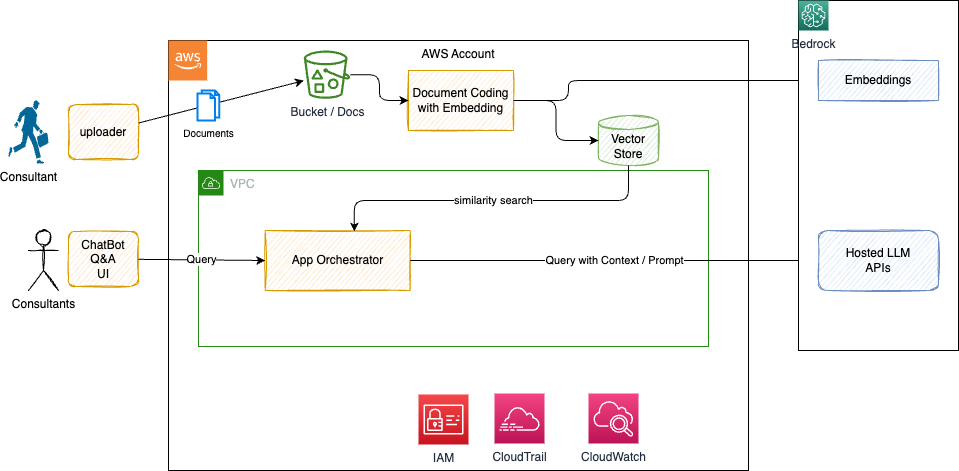

The diagram above was exported from draw.io. Its source (the exported page's mxGraphModel, read from the mxfile embedded in the PNG):
<mxGraphModel dx="1892" dy="704" grid="1" gridSize="10" guides="1" tooltips="1" connect="1" arrows="1" fold="1" page="1" pageScale="1" pageWidth="850" pageHeight="1100" math="0" shadow="0">
  <root>
    <mxCell id="0" />
    <mxCell id="1" value="AWS account" parent="0" />
    <mxCell id="17" value="Consultants" style="shape=umlActor;verticalLabelPosition=bottom;verticalAlign=top;html=1;outlineConnect=0;sketch=1;" parent="1" vertex="1">
      <mxGeometry x="-80" y="350" width="30" height="60" as="geometry" />
    </mxCell>
    <mxCell id="21" value="Consultant" style="shape=mxgraph.cisco.people.running_man;html=1;pointerEvents=1;dashed=0;fillColor=#036897;strokeColor=#ffffff;strokeWidth=2;verticalLabelPosition=bottom;verticalAlign=top;align=center;outlineConnect=0;" parent="1" vertex="1">
      <mxGeometry x="-100" y="220" width="40" height="63" as="geometry" />
    </mxCell>
    <mxCell id="5" value="CloudTrail" style="group" parent="1" vertex="1" connectable="0">
      <mxGeometry x="60" y="160" width="580" height="430" as="geometry" />
    </mxCell>
    <mxCell id="4" value="AWS Account" style="rounded=0;whiteSpace=wrap;html=1;verticalAlign=top;" parent="5" vertex="1">
      <mxGeometry width="580" height="430" as="geometry" />
    </mxCell>
    <mxCell id="3" value="" style="outlineConnect=0;dashed=0;verticalLabelPosition=bottom;verticalAlign=top;align=center;html=1;shape=mxgraph.aws3.cloud_2;fillColor=#F58534;gradientColor=none;" parent="5" vertex="1">
      <mxGeometry width="38.666666666666664" height="40" as="geometry" />
    </mxCell>
    <mxCell id="6" value="networking" parent="0" />
    <mxCell id="7" value="VPC" style="points=[[0,0],[0.25,0],[0.5,0],[0.75,0],[1,0],[1,0.25],[1,0.5],[1,0.75],[1,1],[0.75,1],[0.5,1],[0.25,1],[0,1],[0,0.75],[0,0.5],[0,0.25]];outlineConnect=0;gradientColor=none;html=1;whiteSpace=wrap;fontSize=12;fontStyle=0;container=1;pointerEvents=0;collapsible=0;recursiveResize=0;shape=mxgraph.aws4.group;grIcon=mxgraph.aws4.group_vpc;strokeColor=#248814;fillColor=none;verticalAlign=top;align=left;spacingLeft=30;fontColor=#AAB7B8;dashed=0;" parent="6" vertex="1">
      <mxGeometry x="90" y="290" width="510" height="176" as="geometry" />
    </mxCell>
    <mxCell id="10" value="security" parent="0" />
    <mxCell id="9" value="CloudTrail" style="sketch=0;points=[[0,0,0],[0.25,0,0],[0.5,0,0],[0.75,0,0],[1,0,0],[0,1,0],[0.25,1,0],[0.5,1,0],[0.75,1,0],[1,1,0],[0,0.25,0],[0,0.5,0],[0,0.75,0],[1,0.25,0],[1,0.5,0],[1,0.75,0]];points=[[0,0,0],[0.25,0,0],[0.5,0,0],[0.75,0,0],[1,0,0],[0,1,0],[0.25,1,0],[0.5,1,0],[0.75,1,0],[1,1,0],[0,0.25,0],[0,0.5,0],[0,0.75,0],[1,0.25,0],[1,0.5,0],[1,0.75,0]];outlineConnect=0;fontColor=#232F3E;gradientColor=#F34482;gradientDirection=north;fillColor=#BC1356;strokeColor=#ffffff;dashed=0;verticalLabelPosition=bottom;verticalAlign=top;align=center;html=1;fontSize=12;fontStyle=0;aspect=fixed;shape=mxgraph.aws4.resourceIcon;resIcon=mxgraph.aws4.cloudtrail;" parent="10" vertex="1">
      <mxGeometry x="386" y="513" width="50" height="50" as="geometry" />
    </mxCell>
    <mxCell id="8" value="CloudWatch" style="sketch=0;points=[[0,0,0],[0.25,0,0],[0.5,0,0],[0.75,0,0],[1,0,0],[0,1,0],[0.25,1,0],[0.5,1,0],[0.75,1,0],[1,1,0],[0,0.25,0],[0,0.5,0],[0,0.75,0],[1,0.25,0],[1,0.5,0],[1,0.75,0]];points=[[0,0,0],[0.25,0,0],[0.5,0,0],[0.75,0,0],[1,0,0],[0,1,0],[0.25,1,0],[0.5,1,0],[0.75,1,0],[1,1,0],[0,0.25,0],[0,0.5,0],[0,0.75,0],[1,0.25,0],[1,0.5,0],[1,0.75,0]];outlineConnect=0;fontColor=#232F3E;gradientColor=#F34482;gradientDirection=north;fillColor=#BC1356;strokeColor=#ffffff;dashed=0;verticalLabelPosition=bottom;verticalAlign=top;align=center;html=1;fontSize=12;fontStyle=0;aspect=fixed;shape=mxgraph.aws4.resourceIcon;resIcon=mxgraph.aws4.cloudwatch_2;" parent="10" vertex="1">
      <mxGeometry x="480" y="513" width="50" height="50" as="geometry" />
    </mxCell>
    <mxCell id="46" value="IAM" style="sketch=0;points=[[0,0,0],[0.25,0,0],[0.5,0,0],[0.75,0,0],[1,0,0],[0,1,0],[0.25,1,0],[0.5,1,0],[0.75,1,0],[1,1,0],[0,0.25,0],[0,0.5,0],[0,0.75,0],[1,0.25,0],[1,0.5,0],[1,0.75,0]];outlineConnect=0;fontColor=#232F3E;gradientColor=#F54749;gradientDirection=north;fillColor=#C7131F;strokeColor=#ffffff;dashed=0;verticalLabelPosition=bottom;verticalAlign=top;align=center;html=1;fontSize=12;fontStyle=0;aspect=fixed;shape=mxgraph.aws4.resourceIcon;resIcon=mxgraph.aws4.identity_and_access_management;" parent="10" vertex="1">
      <mxGeometry x="310" y="514" width="50" height="50" as="geometry" />
    </mxCell>
    <mxCell id="14" value="Apps" parent="0" />
    <mxCell id="18" value="ChatBot&lt;br&gt;Q&amp;amp;A&lt;br&gt;UI" style="rounded=1;whiteSpace=wrap;html=1;sketch=1;fillColor=#ffe6cc;strokeColor=#d79b00;" parent="14" vertex="1">
      <mxGeometry x="-40" y="351" width="70" height="55" as="geometry" />
    </mxCell>
    <mxCell id="22" value="uploader" style="rounded=1;whiteSpace=wrap;html=1;sketch=1;fillColor=#ffe6cc;strokeColor=#d79b00;" parent="14" vertex="1">
      <mxGeometry x="-40" y="224" width="70" height="55" as="geometry" />
    </mxCell>
    <mxCell id="16" value="App Orchestrator" style="rounded=0;whiteSpace=wrap;html=1;sketch=1;fillColor=#ffe6cc;strokeColor=#d79b00;" parent="14" vertex="1">
      <mxGeometry x="156.66666666666669" y="350" width="145" height="60" as="geometry" />
    </mxCell>
    <mxCell id="12" value="Bucket / Docs" style="sketch=0;outlineConnect=0;fontColor=#232F3E;gradientColor=none;fillColor=#3F8624;strokeColor=none;dashed=0;verticalLabelPosition=bottom;verticalAlign=top;align=center;html=1;fontSize=12;fontStyle=0;aspect=fixed;pointerEvents=1;shape=mxgraph.aws4.bucket_with_objects;" parent="14" vertex="1">
      <mxGeometry x="195.33333333333334" y="170" width="46.477333333333334" height="48.333333333333336" as="geometry" />
    </mxCell>
    <mxCell id="26" value="Vector Store" style="shape=cylinder3;whiteSpace=wrap;html=1;boundedLbl=1;backgroundOutline=1;size=7.0026092529296875;sketch=1;fillColor=#d5e8d4;strokeColor=#82b366;" parent="14" vertex="1">
      <mxGeometry x="490" y="235" width="60" height="50" as="geometry" />
    </mxCell>
    <mxCell id="23" value="Query" style="edgeStyle=none;html=1;entryX=0;entryY=0.5;entryDx=0;entryDy=0;" parent="14" source="18" target="16" edge="1">
      <mxGeometry x="-0.0053" relative="1" as="geometry">
        <mxPoint as="offset" />
      </mxGeometry>
    </mxCell>
    <mxCell id="24" style="edgeStyle=none;html=1;" parent="14" source="22" target="12" edge="1">
      <mxGeometry relative="1" as="geometry" />
    </mxCell>
    <mxCell id="25" value="Documents" style="html=1;verticalLabelPosition=bottom;align=center;labelBackgroundColor=#ffffff;verticalAlign=top;strokeWidth=2;strokeColor=#0080F0;shadow=0;dashed=0;shape=mxgraph.ios7.icons.documents;fontSize=10;" parent="14" vertex="1">
      <mxGeometry x="89" y="210" width="21.75" height="30" as="geometry" />
    </mxCell>
    <mxCell id="29" style="edgeStyle=orthogonalEdgeStyle;html=1;entryX=0;entryY=0.5;entryDx=0;entryDy=0;exitX=1;exitY=0.5;exitDx=0;exitDy=0;" parent="14" source="27" target="20" edge="1">
      <mxGeometry relative="1" as="geometry">
        <Array as="points">
          <mxPoint x="460" y="220" />
          <mxPoint x="460" y="200" />
        </Array>
      </mxGeometry>
    </mxCell>
    <mxCell id="27" value="Document Coding with Embedding" style="rounded=0;whiteSpace=wrap;html=1;sketch=1;fillColor=#ffe6cc;strokeColor=#d79b00;" parent="14" vertex="1">
      <mxGeometry x="300" y="190" width="105" height="60" as="geometry" />
    </mxCell>
    <mxCell id="33" style="edgeStyle=orthogonalEdgeStyle;html=1;entryX=0;entryY=0.5;entryDx=0;entryDy=0;" parent="14" source="12" target="27" edge="1">
      <mxGeometry relative="1" as="geometry" />
    </mxCell>
    <mxCell id="30" style="edgeStyle=orthogonalEdgeStyle;html=1;" parent="14" source="27" target="26" edge="1">
      <mxGeometry relative="1" as="geometry" />
    </mxCell>
    <mxCell id="32" value="similarity search" style="edgeStyle=orthogonalEdgeStyle;html=1;entryX=0.615;entryY=0.017;entryDx=0;entryDy=0;entryPerimeter=0;" parent="14" source="26" target="16" edge="1">
      <mxGeometry relative="1" as="geometry">
        <Array as="points">
          <mxPoint x="520" y="320" />
          <mxPoint x="246" y="320" />
        </Array>
      </mxGeometry>
    </mxCell>
    <mxCell id="31" value="Query with Context / Prompt" style="edgeStyle=orthogonalEdgeStyle;html=1;" parent="14" source="16" target="19" edge="1">
      <mxGeometry relative="1" as="geometry" />
    </mxCell>
    <mxCell id="13" value="AI services" style="" parent="0" />
    <mxCell id="28" value="" style="rounded=0;whiteSpace=wrap;html=1;" parent="13" vertex="1">
      <mxGeometry x="690" y="120" width="160" height="350" as="geometry" />
    </mxCell>
    <mxCell id="15" value="Bedrock" style="sketch=0;points=[[0,0,0],[0.25,0,0],[0.5,0,0],[0.75,0,0],[1,0,0],[0,1,0],[0.25,1,0],[0.5,1,0],[0.75,1,0],[1,1,0],[0,0.25,0],[0,0.5,0],[0,0.75,0],[1,0.25,0],[1,0.5,0],[1,0.75,0]];outlineConnect=0;fontColor=#232F3E;gradientColor=#4AB29A;gradientDirection=north;fillColor=#116D5B;strokeColor=#ffffff;dashed=0;verticalLabelPosition=bottom;verticalAlign=top;align=center;html=1;fontSize=12;fontStyle=0;aspect=fixed;shape=mxgraph.aws4.resourceIcon;resIcon=mxgraph.aws4.sagemaker;" parent="13" vertex="1">
      <mxGeometry x="690" y="120" width="30" height="30" as="geometry" />
    </mxCell>
    <mxCell id="20" value="Embeddings" style="rounded=0;whiteSpace=wrap;html=1;sketch=1;fillColor=#dae8fc;strokeColor=#6c8ebf;" parent="13" vertex="1">
      <mxGeometry x="710" y="180" width="120" height="40" as="geometry" />
    </mxCell>
    <mxCell id="19" value="Hosted LLM&lt;br&gt;APIs" style="rounded=1;whiteSpace=wrap;html=1;sketch=1;fillColor=#dae8fc;strokeColor=#6c8ebf;" parent="13" vertex="1">
      <mxGeometry x="710" y="350" width="120" height="60" as="geometry" />
    </mxCell>
  </root>
</mxGraphModel>